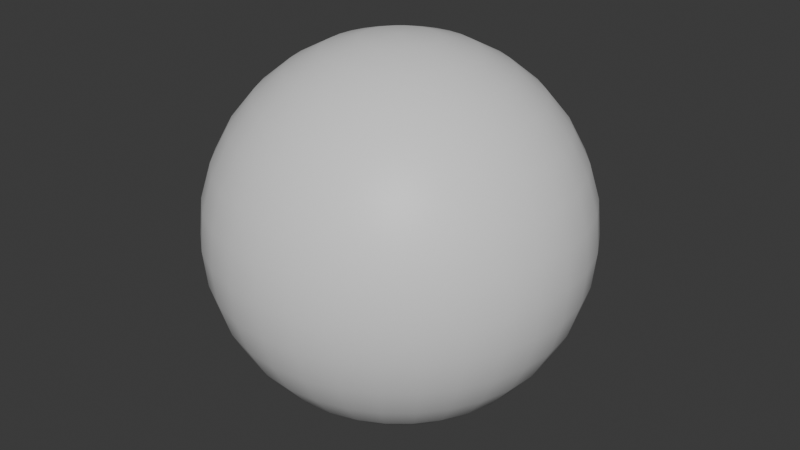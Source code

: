 # Source: Hat_Base.blend  (saved by Blender 4.0.36; exported with 4.5.12 LTS)
import bpy
from mathutils import Matrix  # noqa: F401  (used for matrix-valued properties, if any)

bpy.ops.wm.read_factory_settings(use_empty=True)
scene = bpy.context.scene
scene.name = 'Scene'

# ---- collections
col_collection = bpy.data.collections.new('Collection'); scene.collection.children.link(col_collection)

# ---- materials (node trees are filled in below, after node groups)
mat_material = bpy.data.materials.new('Material')
mat_material.alpha_threshold = 0.0
mat_material.use_transparent_shadow = False
mat_material.roughness = 0.5
mat_material.line_color = (0.0, 0.0, 0.0, 1.0)

# ---- material node trees
mat_material.use_nodes = True; mat_material.node_tree.nodes.clear()
_N = mat_material.node_tree.nodes; _L = mat_material.node_tree.links
n0 = _N.new('ShaderNodeOutputMaterial'); n0.name = 'Material Output'; n0.location = (300, 300)
n1 = _N.new('ShaderNodeBsdfPrincipled'); n1.name = 'Principled BSDF'; n1.location = (10, 300)
n1.inputs[3].default_value = 1.45
_L.new(n1.outputs[0], n0.inputs[0])
n0.is_active_output = True

# ---- world
world_world = bpy.data.worlds.new('World'); scene.world = world_world
world_world.use_nodes = True; world_world.node_tree.nodes.clear()
_N = world_world.node_tree.nodes; _L = world_world.node_tree.links
n0 = _N.new('ShaderNodeOutputWorld'); n0.name = 'World Output'; n0.location = (300, 300)
n1 = _N.new('ShaderNodeBackground'); n1.name = 'Background'; n1.location = (10, 300)
n1.inputs[0].default_value = (0.05088, 0.05088, 0.05088, 1.0)
_L.new(n1.outputs[0], n0.inputs[0])
n0.is_active_output = True
world_world.color = (0.05088, 0.05088, 0.05088)
world_world.use_sun_shadow = False
world_world.sun_shadow_jitter_overblur = 0.0

# ---- meshes
me_base_001 = bpy.data.meshes.new('Base.001')
me_base_001.from_pydata([(0.0, 0.1561, 5.285), (0.03045, 0.1531, 5.285), (0.0, 0.0, 5.3), (5.215e-08, 0.3061, 5.239), (-0.03045, 0.1531, 5.285), (-0.05973, 0.3003, 5.239), (-0.05973, 0.1442, 5.285), (-0.1172, 0.2828, 5.239), (-0.08671, 0.1298, 5.285), (-0.1701, 0.2546, 5.239), (-0.1104, 0.1104, 5.285), (-0.2165, 0.2165, 5.239), (-0.1298, 0.08671, 5.285), (-0.2546, 0.1701, 5.239), (-0.1442, 0.05973, 5.285), (-0.2828, 0.1172, 5.239), (-0.1531, 0.03045, 5.285), (-0.3003, 0.05973, 5.239), (-0.1561, 4.284e-08, 5.285), (-0.3061, 3.725e-08, 5.239), (-0.1531, -0.03045, 5.285), (-0.3003, -0.05973, 5.239), (-0.1442, -0.05973, 5.285), (-0.2828, -0.1172, 5.239), (-0.1298, -0.08671, 5.285), (-0.2546, -0.1701, 5.239), (-0.1104, -0.1104, 5.285), (-0.2165, -0.2165, 5.239), (-0.08671, -0.1298, 5.285), (-0.1701, -0.2546, 5.239), (-0.05973, -0.1442, 5.285), (-0.1172, -0.2828, 5.239), (-0.03045, -0.1531, 5.285), (-0.05973, -0.3003, 5.239), (-2.608e-08, -0.1561, 5.285), (-2.235e-08, -0.3061, 5.239), (0.03045, -0.1531, 5.285), (0.05973, -0.3003, 5.239), (0.05973, -0.1442, 5.285), (0.1172, -0.2828, 5.239), (0.08671, -0.1298, 5.285), (0.1701, -0.2546, 5.239), (0.1104, -0.1104, 5.285), (0.2165, -0.2165, 5.239), (0.1298, -0.08671, 5.285), (0.2546, -0.1701, 5.239), (0.1442, -0.05973, 5.285), (0.2828, -0.1172, 5.239), (0.1531, -0.03045, 5.285), (0.3003, -0.05973, 5.239), (0.1561, -1.49e-08, 5.285), (0.3061, -1.49e-08, 5.239), (0.1531, 0.03045, 5.285), (0.3003, 0.05973, 5.239), (0.1442, 0.05973, 5.285), (0.2828, 0.1172, 5.239), (0.1298, 0.08671, 5.285), (0.2546, 0.1701, 5.239), (0.1104, 0.1104, 5.285), (0.2165, 0.2165, 5.239), (0.08671, 0.1298, 5.285), (0.1701, 0.2546, 5.239), (0.05973, 0.1442, 5.285), (0.1172, 0.2828, 5.239), (0.1701, 0.4106, 5.165), (0.05973, 0.3003, 5.239), (0.08671, 0.4359, 5.165), (0.1104, 0.5548, 5.066), (0.0, 0.4445, 5.165), (0.0, 0.5657, 5.066), (-0.08671, 0.4359, 5.165), (-0.1104, 0.5548, 5.066), (-0.1701, 0.4106, 5.165), (-0.2165, 0.5226, 5.066), (-0.2469, 0.3696, 5.165), (-0.3143, 0.4703, 5.066), (-0.3143, 0.3143, 5.165), (-0.4, 0.4, 5.066), (-0.3696, 0.2469, 5.165), (-0.4703, 0.3143, 5.066), (-0.4106, 0.1701, 5.165), (-0.5226, 0.2165, 5.066), (-0.4359, 0.08671, 5.165), (-0.5548, 0.1104, 5.066), (-0.4445, 8.196e-08, 5.165), (-0.5657, 7.451e-08, 5.066), (-0.4359, -0.08671, 5.165), (-0.5548, -0.1104, 5.066), (-0.4106, -0.1701, 5.165), (-0.5226, -0.2165, 5.066), (-0.3696, -0.2469, 5.165), (-0.4703, -0.3143, 5.066), (-0.3143, -0.3143, 5.165), (-0.4, -0.4, 5.066), (-0.2469, -0.3696, 5.165), (-0.3143, -0.4703, 5.066), (-0.1701, -0.4106, 5.165), (-0.2165, -0.5226, 5.066), (-0.08671, -0.4359, 5.165), (-0.1104, -0.5548, 5.066), (-5.96e-08, -0.4445, 5.165), (-4.47e-08, -0.5657, 5.066), (0.08671, -0.4359, 5.165), (0.1104, -0.5548, 5.066), (0.1701, -0.4106, 5.165), (0.2165, -0.5226, 5.066), (0.2469, -0.3696, 5.165), (0.3143, -0.4704, 5.066), (0.3143, -0.3143, 5.165), (0.4, -0.4, 5.066), (0.3696, -0.2469, 5.165), (0.4703, -0.3143, 5.066), (0.4106, -0.1701, 5.165), (0.5226, -0.2165, 5.066), (0.4359, -0.08671, 5.165), (0.5548, -0.1104, 5.066), (0.4445, -3.725e-08, 5.165), (0.5657, -4.47e-08, 5.066), (0.4359, 0.08671, 5.165), (0.5548, 0.1104, 5.066), (0.4106, 0.1701, 5.165), (0.5226, 0.2165, 5.066), (0.3696, 0.2469, 5.165), (0.4704, 0.3143, 5.066), (0.3143, 0.3143, 5.165), (0.4, 0.4, 5.066), (0.2469, 0.3696, 5.165), (0.3143, 0.4704, 5.066), (0.3696, 0.5531, 4.944), (0.2165, 0.5226, 5.066), (0.2546, 0.6145, 4.944), (0.2828, 0.6828, 4.806), (0.1298, 0.6524, 4.944), (0.1442, 0.7249, 4.806), (1.788e-07, 0.6652, 4.944), (-0.1298, 0.6524, 4.944), (0.0, 0.7391, 4.806), (0.0, 0.7846, 4.656), (-0.1442, 0.7249, 4.806), (-0.1531, 0.7696, 4.656), (-0.2828, 0.6828, 4.806), (-0.2546, 0.6145, 4.944), (-0.3003, 0.7249, 4.656), (-0.4106, 0.6145, 4.806), (-0.3696, 0.5531, 4.944), (-0.4359, 0.6524, 4.656), (-0.5226, 0.5226, 4.806), (-0.4703, 0.4704, 4.944), (-0.5548, 0.5548, 4.656), (-0.6145, 0.4106, 4.806), (-0.5531, 0.3696, 4.944), (-0.6524, 0.4359, 4.656), (-0.6828, 0.2828, 4.806), (-0.6145, 0.2546, 4.944), (-0.7249, 0.3003, 4.656), (-0.7249, 0.1442, 4.806), (-0.6524, 0.1298, 4.944), (-0.7696, 0.1531, 4.656), (-0.7391, 1.043e-07, 4.806), (-0.6652, 8.941e-08, 4.944), (-0.7846, 1.639e-07, 4.656), (-0.7249, -0.1442, 4.806), (-0.6524, -0.1298, 4.944), (-0.7696, -0.1531, 4.656), (-0.6828, -0.2828, 4.806), (-0.6145, -0.2546, 4.944), (-0.7249, -0.3003, 4.656), (-0.6145, -0.4106, 4.806), (-0.5531, -0.3696, 4.944), (-0.6524, -0.4359, 4.656), (-0.5226, -0.5226, 4.806), (-0.4704, -0.4703, 4.944), (-0.5548, -0.5548, 4.656), (-0.4106, -0.6145, 4.806), (-0.3696, -0.5531, 4.944), (-0.4359, -0.6524, 4.656), (-0.2828, -0.6828, 4.806), (-0.2546, -0.6145, 4.944), (-0.3003, -0.7249, 4.656), (-0.1442, -0.7249, 4.806), (-0.1298, -0.6524, 4.944), (-0.1531, -0.7696, 4.656), (-1.043e-07, -0.7391, 4.806), (-4.47e-08, -0.6652, 4.944), (-1.043e-07, -0.7846, 4.656), (0.1442, -0.7249, 4.806), (0.1298, -0.6524, 4.944), (0.1531, -0.7696, 4.656), (0.2828, -0.6828, 4.806), (0.2546, -0.6145, 4.944), (0.3003, -0.7249, 4.656), (0.4106, -0.6145, 4.806), (0.3696, -0.5531, 4.944), (0.4359, -0.6524, 4.656), (0.5226, -0.5226, 4.806), (0.4704, -0.4704, 4.944), (0.5548, -0.5548, 4.656), (0.6145, -0.4106, 4.806), (0.5531, -0.3696, 4.944), (0.6524, -0.4359, 4.656), (0.6828, -0.2828, 4.806), (0.6145, -0.2546, 4.944), (0.7249, -0.3003, 4.656), (0.7249, -0.1442, 4.806), (0.6524, -0.1298, 4.944), (0.7696, -0.1531, 4.656), (0.7391, -1.043e-07, 4.806), (0.6652, -2.98e-08, 4.944), (0.7846, -4.47e-08, 4.656), (0.7249, 0.1442, 4.806), (0.6524, 0.1298, 4.944), (0.7696, 0.1531, 4.656), (0.6828, 0.2828, 4.806), (0.6145, 0.2546, 4.944), (0.7249, 0.3003, 4.656), (0.6145, 0.4106, 4.806), (0.5531, 0.3696, 4.944), (0.6524, 0.4359, 4.656), (0.5226, 0.5226, 4.806), (0.4704, 0.4704, 4.944), (0.5548, 0.5548, 4.656), (0.4106, 0.6145, 4.806), (0.4359, 0.6524, 4.656), (0.4445, 0.6652, 4.5), (0.3003, 0.7249, 4.656), (0.3061, 0.7391, 4.5), (0.1531, 0.7696, 4.656), (0.1561, 0.7846, 4.5), (0.1531, 0.7696, 4.344), (0.0, 0.8, 4.5), (0.0, 0.7846, 4.344), (-0.1561, 0.7846, 4.5), (-0.1531, 0.7696, 4.344), (-0.3061, 0.7391, 4.5), (-0.3003, 0.7249, 4.344), (-0.4445, 0.6652, 4.5), (-0.4359, 0.6524, 4.344), (-0.5657, 0.5657, 4.5), (-0.5548, 0.5548, 4.344), (-0.6652, 0.4445, 4.5), (-0.6524, 0.4359, 4.344), (-0.7391, 0.3061, 4.5), (-0.7249, 0.3003, 4.344), (-0.7846, 0.1561, 4.5), (-0.7696, 0.1531, 4.344), (-0.8, 1.192e-07, 4.5), (-0.7846, 1.639e-07, 4.344), (-0.7846, -0.1561, 4.5), (-0.7696, -0.1531, 4.344), (-0.7391, -0.3061, 4.5), (-0.7249, -0.3003, 4.344), (-0.6652, -0.4445, 4.5), (-0.6524, -0.4359, 4.344), (-0.5657, -0.5657, 4.5), (-0.5548, -0.5548, 4.344), (-0.4445, -0.6652, 4.5), (-0.4359, -0.6524, 4.344), (-0.3061, -0.7391, 4.5), (-0.3003, -0.7249, 4.344), (-0.1561, -0.7846, 4.5), (-0.1531, -0.7696, 4.344), (-8.941e-08, -0.8, 4.5), (-1.043e-07, -0.7846, 4.344), (0.1561, -0.7846, 4.5), (0.1531, -0.7696, 4.344), (0.3061, -0.7391, 4.5), (0.3003, -0.7249, 4.344), (0.4445, -0.6652, 4.5), (0.4359, -0.6524, 4.344), (0.5657, -0.5657, 4.5), (0.5548, -0.5548, 4.344), (0.6652, -0.4445, 4.5), (0.6524, -0.4359, 4.344), (0.7391, -0.3061, 4.5), (0.7249, -0.3003, 4.344), (0.7846, -0.1561, 4.5), (0.7696, -0.1531, 4.344), (0.8, -5.96e-08, 4.5), (0.7846, -4.47e-08, 4.344), (0.7846, 0.1561, 4.5), (0.7696, 0.1531, 4.344), (0.7391, 0.3061, 4.5), (0.7249, 0.3003, 4.344), (0.6652, 0.4445, 4.5), (0.6524, 0.4359, 4.344), (0.5657, 0.5657, 4.5), (0.5548, 0.5548, 4.344), (0.5226, 0.5226, 4.194), (0.4359, 0.6524, 4.344), (0.4106, 0.6145, 4.194), (0.3003, 0.7249, 4.344), (0.2828, 0.6828, 4.194), (0.2546, 0.6145, 4.056), (0.1442, 0.7249, 4.194), (0.1298, 0.6524, 4.056), (1.49e-07, 0.7391, 4.194), (-0.1442, 0.7249, 4.194), (0.0, 0.6652, 4.056), (1.192e-07, 0.5657, 3.934), (-0.1298, 0.6524, 4.056), (-0.1104, 0.5548, 3.934), (-0.2546, 0.6145, 4.056), (-0.2828, 0.6828, 4.194), (-0.2165, 0.5226, 3.934), (-0.3696, 0.5531, 4.056), (-0.4106, 0.6145, 4.194), (-0.3143, 0.4703, 3.934), (-0.4703, 0.4704, 4.056), (-0.5226, 0.5226, 4.194), (-0.4, 0.4, 3.934), (-0.5531, 0.3696, 4.056), (-0.6145, 0.4106, 4.194), (-0.4703, 0.3143, 3.934), (-0.6145, 0.2546, 4.056), (-0.6828, 0.2828, 4.194), (-0.5226, 0.2165, 3.934), (-0.6524, 0.1298, 4.056), (-0.7249, 0.1442, 4.194), (-0.5548, 0.1104, 3.934), (-0.6652, 8.941e-08, 4.056), (-0.7391, 1.043e-07, 4.194), (-0.5657, 7.451e-08, 3.934), (-0.6524, -0.1298, 4.056), (-0.7249, -0.1442, 4.194), (-0.5548, -0.1104, 3.934), (-0.6145, -0.2546, 4.056), (-0.6828, -0.2828, 4.194), (-0.5226, -0.2165, 3.934), (-0.5531, -0.3696, 4.056), (-0.6145, -0.4106, 4.194), (-0.4703, -0.3143, 3.934), (-0.4704, -0.4703, 4.056), (-0.5226, -0.5226, 4.194), (-0.4, -0.4, 3.934), (-0.3696, -0.5531, 4.056), (-0.4106, -0.6145, 4.194), (-0.3143, -0.4703, 3.934), (-0.2546, -0.6145, 4.056), (-0.2828, -0.6828, 4.194), (-0.2165, -0.5226, 3.934), (-0.1298, -0.6524, 4.056), (-0.1442, -0.7249, 4.194), (-0.1104, -0.5548, 3.934), (-4.47e-08, -0.6652, 4.056), (-1.043e-07, -0.7391, 4.194), (-4.47e-08, -0.5657, 3.934), (0.1298, -0.6524, 4.056), (0.1442, -0.7249, 4.194), (0.1104, -0.5548, 3.934), (0.2546, -0.6145, 4.056), (0.2828, -0.6828, 4.194), (0.2165, -0.5226, 3.934), (0.3696, -0.5531, 4.056), (0.4106, -0.6145, 4.194), (0.3143, -0.4704, 3.934), (0.4704, -0.4704, 4.056), (0.5226, -0.5226, 4.194), (0.4, -0.4, 3.934), (0.5531, -0.3696, 4.056), (0.6145, -0.4106, 4.194), (0.4703, -0.3143, 3.934), (0.6145, -0.2546, 4.056), (0.6828, -0.2828, 4.194), (0.5226, -0.2165, 3.934), (0.6524, -0.1298, 4.056), (0.7249, -0.1442, 4.194), (0.5548, -0.1104, 3.934), (0.6652, -2.98e-08, 4.056), (0.7391, -1.043e-07, 4.194), (0.5657, -4.47e-08, 3.934), (0.6524, 0.1298, 4.056), (0.7249, 0.1442, 4.194), (0.5548, 0.1104, 3.934), (0.6145, 0.2546, 4.056), (0.6828, 0.2828, 4.194), (0.5226, 0.2165, 3.934), (0.5531, 0.3696, 4.056), (0.6145, 0.4106, 4.194), (0.4704, 0.3143, 3.934), (0.4704, 0.4704, 4.056), (0.4, 0.4, 3.934), (0.3696, 0.5531, 4.056), (0.3143, 0.4704, 3.934), (0.2469, 0.3696, 3.835), (0.2165, 0.5226, 3.934), (0.1701, 0.4106, 3.835), (0.1104, 0.5548, 3.934), (0.08671, 0.4359, 3.835), (0.05973, 0.3003, 3.761), (0.0, 0.4445, 3.835), (5.215e-08, 0.3061, 3.761), (-0.08671, 0.4359, 3.835), (-0.05973, 0.3003, 3.761), (-0.1701, 0.4106, 3.835), (-0.1172, 0.2828, 3.761), (-0.2469, 0.3696, 3.835), (-0.1701, 0.2546, 3.761), (-0.3143, 0.3143, 3.835), (-0.2165, 0.2165, 3.761), (-0.3696, 0.2469, 3.835), (-0.2546, 0.1701, 3.761), (-0.4106, 0.1701, 3.835), (-0.2828, 0.1172, 3.761), (-0.4359, 0.08671, 3.835), (-0.3003, 0.05973, 3.761), (-0.4445, 8.196e-08, 3.835), (-0.3061, 3.725e-08, 3.761), (-0.4359, -0.08671, 3.835), (-0.3003, -0.05973, 3.761), (-0.4106, -0.1701, 3.835), (-0.2828, -0.1172, 3.761), (-0.3696, -0.2469, 3.835), (-0.2546, -0.1701, 3.761), (-0.3143, -0.3143, 3.835), (-0.2165, -0.2165, 3.761), (-0.2469, -0.3696, 3.835), (-0.1701, -0.2546, 3.761), (-0.1701, -0.4106, 3.835), (-0.1172, -0.2828, 3.761), (-0.08671, -0.4359, 3.835), (-0.05973, -0.3003, 3.761), (-5.96e-08, -0.4445, 3.835), (-2.235e-08, -0.3061, 3.761), (0.08671, -0.4359, 3.835), (0.05973, -0.3003, 3.761), (0.1701, -0.4106, 3.835), (0.1172, -0.2828, 3.761), (0.2469, -0.3696, 3.835), (0.1701, -0.2546, 3.761), (0.3143, -0.3143, 3.835), (0.2165, -0.2165, 3.761), (0.3696, -0.2469, 3.835), (0.2546, -0.1701, 3.761), (0.4106, -0.1701, 3.835), (0.2828, -0.1172, 3.761), (0.4359, -0.08671, 3.835), (0.3003, -0.05973, 3.761), (0.4445, -3.725e-08, 3.835), (0.3061, -1.49e-08, 3.761), (0.4359, 0.08671, 3.835), (0.3003, 0.05973, 3.761), (0.4106, 0.1701, 3.835), (0.2828, 0.1172, 3.761), (0.3696, 0.2469, 3.835), (0.2546, 0.1701, 3.761), (0.3143, 0.3143, 3.835), (0.2165, 0.2165, 3.761), (0.1104, 0.1104, 3.715), (0.1701, 0.2546, 3.761), (0.08671, 0.1298, 3.715), (0.1172, 0.2828, 3.761), (0.05973, 0.1442, 3.715), (0.03045, 0.1531, 3.715), (0.0, 0.0, 3.7), (-0.03045, -0.1531, 3.715), (0.0, 0.1561, 3.715), (0.1298, 0.08671, 3.715), (0.1442, 0.05973, 3.715), (0.1531, 0.03045, 3.715), (0.1561, -1.49e-08, 3.715), (0.1531, -0.03045, 3.715), (0.1442, -0.05973, 3.715), (0.1298, -0.08671, 3.715), (0.1104, -0.1104, 3.715), (0.08671, -0.1298, 3.715), (0.05973, -0.1442, 3.715), (0.03045, -0.1531, 3.715), (-2.608e-08, -0.1561, 3.715), (-0.05973, -0.1442, 3.715), (-0.08671, -0.1298, 3.715), (-0.1104, -0.1104, 3.715), (-0.1298, -0.08671, 3.715), (-0.1442, -0.05973, 3.715), (-0.1531, -0.03045, 3.715), (-0.1561, 4.284e-08, 3.715), (-0.1531, 0.03045, 3.715), (-0.1442, 0.05973, 3.715), (-0.1298, 0.08671, 3.715), (-0.1104, 0.1104, 3.715), (-0.08671, 0.1298, 3.715), (-0.05973, 0.1442, 3.715), (-0.03045, 0.1531, 3.715)], [], [(3, 0, 1, 65), (0, 2, 1), (4, 2, 0), (5, 4, 0, 3), (7, 6, 4, 5), (6, 2, 4), (9, 8, 6, 7), (8, 2, 6), (11, 10, 8, 9), (10, 2, 8), (13, 12, 10, 11), (12, 2, 10), (15, 14, 12, 13), (14, 2, 12), (17, 16, 14, 15), (16, 2, 14), (19, 18, 16, 17), (18, 2, 16), (21, 20, 18, 19), (20, 2, 18), (23, 22, 20, 21), (22, 2, 20), (24, 2, 22), (25, 24, 22, 23), (27, 26, 24, 25), (26, 2, 24), (29, 28, 26, 27), (28, 2, 26), (31, 30, 28, 29), (30, 2, 28), (33, 32, 30, 31), (32, 2, 30), (35, 34, 32, 33), (34, 2, 32), (37, 36, 34, 35), (36, 2, 34), (39, 38, 36, 37), (38, 2, 36), (41, 40, 38, 39), (40, 2, 38), (43, 42, 40, 41), (42, 2, 40), (45, 44, 42, 43), (44, 2, 42), (47, 46, 44, 45), (46, 2, 44), (49, 48, 46, 47), (48, 2, 46), (51, 50, 48, 49), (50, 2, 48), (53, 52, 50, 51), (52, 2, 50), (55, 54, 52, 53), (54, 2, 52), (57, 56, 54, 55), (56, 2, 54), (59, 58, 56, 57), (58, 2, 56), (61, 60, 58, 59), (60, 2, 58), (63, 62, 60, 61), (62, 2, 60), (65, 1, 62, 63), (1, 2, 62), (64, 63, 61, 126), (66, 65, 63, 64), (68, 3, 65, 66), (67, 66, 64, 129), (69, 68, 66, 67), (71, 70, 68, 69), (70, 5, 3, 68), (72, 7, 5, 70), (73, 72, 70, 71), (74, 9, 7, 72), (75, 74, 72, 73), (76, 11, 9, 74), (77, 76, 74, 75), (78, 13, 11, 76), (79, 78, 76, 77), (80, 15, 13, 78), (81, 80, 78, 79), (82, 17, 15, 80), (83, 82, 80, 81), (84, 19, 17, 82), (85, 84, 82, 83), (86, 21, 19, 84), (87, 86, 84, 85), (88, 23, 21, 86), (89, 88, 86, 87), (90, 25, 23, 88), (91, 90, 88, 89), (92, 27, 25, 90), (93, 92, 90, 91), (94, 29, 27, 92), (95, 94, 92, 93), (96, 31, 29, 94), (97, 96, 94, 95), (98, 33, 31, 96), (99, 98, 96, 97), (100, 35, 33, 98), (101, 100, 98, 99), (102, 37, 35, 100), (103, 102, 100, 101), (104, 39, 37, 102), (105, 104, 102, 103), (106, 41, 39, 104), (107, 106, 104, 105), (108, 43, 41, 106), (109, 108, 106, 107), (110, 45, 43, 108), (111, 110, 108, 109), (112, 47, 45, 110), (113, 112, 110, 111), (114, 49, 47, 112), (115, 114, 112, 113), (116, 51, 49, 114), (117, 116, 114, 115), (118, 53, 51, 116), (119, 118, 116, 117), (120, 55, 53, 118), (121, 120, 118, 119), (122, 57, 55, 120), (123, 122, 120, 121), (124, 59, 57, 122), (125, 124, 122, 123), (126, 61, 59, 124), (127, 126, 124, 125), (129, 64, 126, 127), (128, 127, 125, 219), (130, 129, 127, 128), (132, 67, 129, 130), (131, 130, 128, 221), (133, 132, 130, 131), (134, 69, 67, 132), (136, 134, 132, 133), (138, 135, 134, 136), (135, 71, 69, 134), (139, 138, 136, 137), (137, 136, 133, 226), (140, 141, 135, 138), (142, 140, 138, 139), (143, 144, 141, 140), (145, 143, 140, 142), (146, 147, 144, 143), (148, 146, 143, 145), (149, 150, 147, 146), (151, 149, 146, 148), (152, 153, 150, 149), (154, 152, 149, 151), (155, 156, 153, 152), (157, 155, 152, 154), (158, 159, 156, 155), (160, 158, 155, 157), (161, 162, 159, 158), (163, 161, 158, 160), (164, 165, 162, 161), (166, 164, 161, 163), (167, 168, 165, 164), (169, 167, 164, 166), (170, 171, 168, 167), (172, 170, 167, 169), (173, 174, 171, 170), (175, 173, 170, 172), (176, 177, 174, 173), (178, 176, 173, 175), (179, 180, 177, 176), (181, 179, 176, 178), (182, 183, 180, 179), (184, 182, 179, 181), (185, 186, 183, 182), (187, 185, 182, 184), (188, 189, 186, 185), (190, 188, 185, 187), (191, 192, 189, 188), (193, 191, 188, 190), (194, 195, 192, 191), (196, 194, 191, 193), (197, 198, 195, 194), (199, 197, 194, 196), (200, 201, 198, 197), (202, 200, 197, 199), (203, 204, 201, 200), (205, 203, 200, 202), (206, 207, 204, 203), (208, 206, 203, 205), (209, 210, 207, 206), (211, 209, 206, 208), (212, 213, 210, 209), (214, 212, 209, 211), (215, 216, 213, 212), (217, 215, 212, 214), (218, 219, 216, 215), (220, 218, 215, 217), (221, 128, 219, 218), (222, 221, 218, 220), (224, 131, 221, 222), (223, 222, 220, 285), (225, 224, 222, 223), (226, 133, 131, 224), (227, 226, 224, 225), (229, 137, 226, 227), (228, 227, 225, 290), (230, 229, 227, 228), (231, 139, 137, 229), (232, 231, 229, 230), (233, 142, 139, 231), (234, 233, 231, 232), (235, 145, 142, 233), (236, 235, 233, 234), (237, 148, 145, 235), (238, 237, 235, 236), (239, 151, 148, 237), (240, 239, 237, 238), (241, 154, 151, 239), (242, 241, 239, 240), (243, 157, 154, 241), (244, 243, 241, 242), (245, 160, 157, 243), (246, 245, 243, 244), (247, 163, 160, 245), (248, 247, 245, 246), (249, 166, 163, 247), (250, 249, 247, 248), (251, 169, 166, 249), (252, 251, 249, 250), (253, 172, 169, 251), (254, 253, 251, 252), (255, 175, 172, 253), (256, 255, 253, 254), (257, 178, 175, 255), (258, 257, 255, 256), (259, 181, 178, 257), (260, 259, 257, 258), (261, 184, 181, 259), (262, 261, 259, 260), (263, 187, 184, 261), (264, 263, 261, 262), (265, 190, 187, 263), (266, 265, 263, 264), (267, 193, 190, 265), (268, 267, 265, 266), (269, 196, 193, 267), (270, 269, 267, 268), (271, 199, 196, 269), (272, 271, 269, 270), (273, 202, 199, 271), (274, 273, 271, 272), (275, 205, 202, 273), (276, 275, 273, 274), (277, 208, 205, 275), (278, 277, 275, 276), (279, 211, 208, 277), (280, 279, 277, 278), (281, 214, 211, 279), (282, 281, 279, 280), (283, 217, 214, 281), (284, 283, 281, 282), (285, 220, 217, 283), (286, 285, 283, 284), (288, 223, 285, 286), (287, 286, 284, 377), (289, 288, 286, 287), (290, 225, 223, 288), (291, 290, 288, 289), (293, 228, 290, 291), (292, 291, 289, 381), (294, 293, 291, 292), (295, 230, 228, 293), (297, 295, 293, 294), (299, 296, 295, 297), (296, 232, 230, 295), (298, 297, 294, 386), (300, 299, 297, 298), (301, 302, 296, 299), (303, 301, 299, 300), (304, 305, 302, 301), (306, 304, 301, 303), (307, 308, 305, 304), (309, 307, 304, 306), (310, 311, 308, 307), (312, 310, 307, 309), (313, 314, 311, 310), (315, 313, 310, 312), (316, 317, 314, 313), (318, 316, 313, 315), (319, 320, 317, 316), (321, 319, 316, 318), (322, 323, 320, 319), (324, 322, 319, 321), (325, 326, 323, 322), (327, 325, 322, 324), (328, 329, 326, 325), (330, 328, 325, 327), (331, 332, 329, 328), (333, 331, 328, 330), (334, 335, 332, 331), (336, 334, 331, 333), (337, 338, 335, 334), (339, 337, 334, 336), (340, 341, 338, 337), (342, 340, 337, 339), (343, 344, 341, 340), (345, 343, 340, 342), (346, 347, 344, 343), (348, 346, 343, 345), (349, 350, 347, 346), (351, 349, 346, 348), (352, 353, 350, 349), (354, 352, 349, 351), (355, 356, 353, 352), (357, 355, 352, 354), (358, 359, 356, 355), (360, 358, 355, 357), (361, 362, 359, 358), (363, 361, 358, 360), (364, 365, 362, 361), (366, 364, 361, 363), (367, 368, 365, 364), (369, 367, 364, 366), (370, 371, 368, 367), (372, 370, 367, 369), (373, 374, 371, 370), (375, 373, 370, 372), (376, 377, 374, 373), (378, 376, 373, 375), (379, 287, 377, 376), (380, 379, 376, 378), (381, 289, 287, 379), (382, 381, 379, 380), (384, 292, 381, 382), (383, 382, 380, 445), (385, 384, 382, 383), (386, 294, 292, 384), (387, 386, 384, 385), (389, 298, 386, 387), (388, 387, 385, 450), (390, 389, 387, 388), (391, 300, 298, 389), (392, 391, 389, 390), (393, 303, 300, 391), (394, 393, 391, 392), (395, 306, 303, 393), (396, 395, 393, 394), (397, 309, 306, 395), (398, 397, 395, 396), (399, 312, 309, 397), (400, 399, 397, 398), (401, 315, 312, 399), (402, 401, 399, 400), (403, 318, 315, 401), (404, 403, 401, 402), (405, 321, 318, 403), (406, 405, 403, 404), (407, 324, 321, 405), (408, 407, 405, 406), (409, 327, 324, 407), (410, 409, 407, 408), (411, 330, 327, 409), (412, 411, 409, 410), (413, 333, 330, 411), (414, 413, 411, 412), (415, 336, 333, 413), (416, 415, 413, 414), (417, 339, 336, 415), (418, 417, 415, 416), (419, 342, 339, 417), (420, 419, 417, 418), (421, 345, 342, 419), (422, 421, 419, 420), (423, 348, 345, 421), (424, 423, 421, 422), (425, 351, 348, 423), (426, 425, 423, 424), (427, 354, 351, 425), (428, 427, 425, 426), (429, 357, 354, 427), (430, 429, 427, 428), (431, 360, 357, 429), (432, 431, 429, 430), (433, 363, 360, 431), (434, 433, 431, 432), (435, 366, 363, 433), (436, 435, 433, 434), (437, 369, 366, 435), (438, 437, 435, 436), (439, 372, 369, 437), (440, 439, 437, 438), (441, 375, 372, 439), (442, 441, 439, 440), (443, 378, 375, 441), (444, 443, 441, 442), (445, 380, 378, 443), (446, 445, 443, 444), (448, 383, 445, 446), (447, 446, 444, 456), (449, 448, 446, 447), (450, 385, 383, 448), (451, 450, 448, 449), (452, 388, 450, 451), (453, 452, 451), (453, 451, 449), (453, 454, 468), (453, 467, 454), (453, 481, 455), (453, 455, 452), (453, 449, 447), (453, 447, 456), (453, 456, 457), (453, 457, 458), (453, 458, 459), (453, 459, 460), (453, 460, 461), (453, 461, 462), (453, 462, 463), (453, 463, 464), (453, 464, 465), (453, 465, 466), (453, 466, 467), (453, 468, 469), (453, 469, 470), (453, 470, 471), (453, 471, 472), (453, 472, 473), (453, 473, 474), (453, 474, 475), (453, 475, 476), (453, 476, 477), (453, 477, 478), (453, 478, 479), (453, 479, 480), (453, 480, 481), (481, 392, 390, 455), (480, 394, 392, 481), (479, 396, 394, 480), (478, 398, 396, 479), (477, 400, 398, 478), (476, 402, 400, 477), (475, 404, 402, 476), (474, 406, 404, 475), (473, 408, 406, 474), (472, 410, 408, 473), (471, 412, 410, 472), (470, 414, 412, 471), (469, 416, 414, 470), (468, 418, 416, 469), (454, 420, 418, 468), (467, 422, 420, 454), (466, 424, 422, 467), (465, 426, 424, 466), (464, 428, 426, 465), (463, 430, 428, 464), (462, 432, 430, 463), (461, 434, 432, 462), (460, 436, 434, 461), (459, 438, 436, 460), (458, 440, 438, 459), (457, 442, 440, 458), (456, 444, 442, 457), (455, 390, 388, 452), (377, 284, 282, 374), (374, 282, 280, 371), (371, 280, 278, 368), (368, 278, 276, 365), (365, 276, 274, 362), (362, 274, 272, 359), (359, 272, 270, 356), (356, 270, 268, 353), (353, 268, 266, 350), (350, 266, 264, 347), (347, 264, 262, 344), (344, 262, 260, 341), (341, 260, 258, 338), (338, 258, 256, 335), (335, 256, 254, 332), (332, 254, 252, 329), (329, 252, 250, 326), (326, 250, 248, 323), (323, 248, 246, 320), (320, 246, 244, 317), (317, 244, 242, 314), (314, 242, 240, 311), (311, 240, 238, 308), (308, 238, 236, 305), (305, 236, 234, 302), (302, 234, 232, 296), (219, 125, 123, 216), (216, 123, 121, 213), (213, 121, 119, 210), (210, 119, 117, 207), (207, 117, 115, 204), (204, 115, 113, 201), (201, 113, 111, 198), (198, 111, 109, 195), (195, 109, 107, 192), (192, 107, 105, 189), (189, 105, 103, 186), (186, 103, 101, 183), (183, 101, 99, 180), (180, 99, 97, 177), (177, 97, 95, 174), (174, 95, 93, 171), (171, 93, 91, 168), (168, 91, 89, 165), (165, 89, 87, 162), (162, 87, 85, 159), (159, 85, 83, 156), (156, 83, 81, 153), (153, 81, 79, 150), (150, 79, 77, 147), (147, 77, 75, 144), (144, 75, 73, 141), (141, 73, 71, 135)])
me_base_001.polygons.foreach_set('use_smooth', [True] * 512)
_uv = me_base_001.uv_layers.new(name='UVMap')
_uv.uv.foreach_set('vector', [0.75, 0.875, 0.75, 0.9375, 0.7188, 0.9375, 0.7188, 0.875, 0.75, 0.9375, 0.7344, 1.0, 0.7188, 0.9375, 0.7812, 0.9375, 0.7656, 1.0, 0.75, 0.9375, 0.7812, 0.875, 0.7812, 0.9375, 0.75, 0.9375, 0.75, 0.875, 0.8125, 0.875, 0.8125, 0.9375, 0.7812, 0.9375, 0.7812, 0.875, 0.8125, 0.9375, 0.7969, 1.0, 0.7812, 0.9375, 0.8438, 0.875, 0.8437, 0.9375, 0.8125, 0.9375, 0.8125, 0.875, 0.8437, 0.9375, 0.8281, 1.0, 0.8125, 0.9375, 0.875, 0.875, 0.875, 0.9375, 0.8437, 0.9375, 0.8438, 0.875, 0.875, 0.9375, 0.8594, 1.0, 0.8437, 0.9375, 0.9062, 0.875, 0.9062, 0.9375, 0.875, 0.9375, 0.875, 0.875, 0.9062, 0.9375, 0.8906, 1.0, 0.875, 0.9375, 0.9375, 0.875, 0.9375, 0.9375, 0.9062, 0.9375, 0.9062, 0.875, 0.9375, 0.9375, 0.9219, 1.0, 0.9062, 0.9375, 0.9687, 0.875, 0.9687, 0.9375, 0.9375, 0.9375, 0.9375, 0.875, 0.9687, 0.9375, 0.9531, 1.0, 0.9375, 0.9375, 1.0, 0.875, 1.0, 0.9375, 0.9687, 0.9375, 0.9687, 0.875, 1.0, 0.9375, 0.9844, 1.0, 0.9687, 0.9375, 0.03125, 0.875, 0.03125, 0.9375, 0.0, 0.9375, 0.0, 0.875, 0.03125, 0.9375, 0.01562, 1.0, 0.0, 0.9375, 0.0625, 0.875, 0.0625, 0.9375, 0.03125, 0.9375, 0.03125, 0.875, 0.0625, 0.9375, 0.04687, 1.0, 0.03125, 0.9375, 0.09375, 0.9375, 0.07812, 1.0, 0.0625, 0.9375, 0.09375, 0.875, 0.09375, 0.9375, 0.0625, 0.9375, 0.0625, 0.875, 0.125, 0.875, 0.125, 0.9375, 0.09375, 0.9375, 0.09375, 0.875, 0.125, 0.9375, 0.1094, 1.0, 0.09375, 0.9375, 0.1562, 0.875, 0.1562, 0.9375, 0.125, 0.9375, 0.125, 0.875, 0.1562, 0.9375, 0.1406, 1.0, 0.125, 0.9375, 0.1875, 0.875, 0.1875, 0.9375, 0.1562, 0.9375, 0.1562, 0.875, 0.1875, 0.9375, 0.1719, 1.0, 0.1562, 0.9375, 0.2188, 0.875, 0.2188, 0.9375, 0.1875, 0.9375, 0.1875, 0.875, 0.2188, 0.9375, 0.2031, 1.0, 0.1875, 0.9375, 0.25, 0.875, 0.25, 0.9375, 0.2188, 0.9375, 0.2188, 0.875, 0.25, 0.9375, 0.2344, 1.0, 0.2188, 0.9375, 0.2812, 0.875, 0.2812, 0.9375, 0.25, 0.9375, 0.25, 0.875, 0.2812, 0.9375, 0.2656, 1.0, 0.25, 0.9375, 0.3125, 0.875, 0.3125, 0.9375, 0.2812, 0.9375, 0.2812, 0.875, 0.3125, 0.9375, 0.2969, 1.0, 0.2812, 0.9375, 0.3438, 0.875, 0.3438, 0.9375, 0.3125, 0.9375, 0.3125, 0.875, 0.3438, 0.9375, 0.3281, 1.0, 0.3125, 0.9375, 0.375, 0.875, 0.375, 0.9375, 0.3438, 0.9375, 0.3438, 0.875, 0.375, 0.9375, 0.3594, 1.0, 0.3438, 0.9375, 0.4062, 0.875, 0.4062, 0.9375, 0.375, 0.9375, 0.375, 0.875, 0.4062, 0.9375, 0.3906, 1.0, 0.375, 0.9375, 0.4375, 0.875, 0.4375, 0.9375, 0.4062, 0.9375, 0.4062, 0.875, 0.4375, 0.9375, 0.4219, 1.0, 0.4062, 0.9375, 0.4688, 0.875, 0.4688, 0.9375, 0.4375, 0.9375, 0.4375, 0.875, 0.4688, 0.9375, 0.4531, 1.0, 0.4375, 0.9375, 0.5, 0.875, 0.5, 0.9375, 0.4688, 0.9375, 0.4688, 0.875, 0.5, 0.9375, 0.4844, 1.0, 0.4688, 0.9375, 0.5312, 0.875, 0.5312, 0.9375, 0.5, 0.9375, 0.5, 0.875, 0.5312, 0.9375, 0.5156, 1.0, 0.5, 0.9375, 0.5625, 0.875, 0.5625, 0.9375, 0.5312, 0.9375, 0.5312, 0.875, 0.5625, 0.9375, 0.5469, 1.0, 0.5312, 0.9375, 0.5938, 0.875, 0.5938, 0.9375, 0.5625, 0.9375, 0.5625, 0.875, 0.5938, 0.9375, 0.5781, 1.0, 0.5625, 0.9375, 0.625, 0.875, 0.625, 0.9375, 0.5938, 0.9375, 0.5938, 0.875, 0.625, 0.9375, 0.6094, 1.0, 0.5938, 0.9375, 0.6562, 0.875, 0.6562, 0.9375, 0.625, 0.9375, 0.625, 0.875, 0.6562, 0.9375, 0.6406, 1.0, 0.625, 0.9375, 0.6875, 0.875, 0.6875, 0.9375, 0.6562, 0.9375, 0.6562, 0.875, 0.6875, 0.9375, 0.6719, 1.0, 0.6562, 0.9375, 0.7188, 0.875, 0.7188, 0.9375, 0.6875, 0.9375, 0.6875, 0.875, 0.7188, 0.9375, 0.7031, 1.0, 0.6875, 0.9375, 0.6875, 0.8125, 0.6875, 0.875, 0.6562, 0.875, 0.6562, 0.8125, 0.7188, 0.8125, 0.7188, 0.875, 0.6875, 0.875, 0.6875, 0.8125, 0.75, 0.8125, 0.75, 0.875, 0.7188, 0.875, 0.7188, 0.8125, 0.7188, 0.75, 0.7188, 0.8125, 0.6875, 0.8125, 0.6875, 0.75, 0.75, 0.75, 0.75, 0.8125, 0.7188, 0.8125, 0.7188, 0.75, 0.7812, 0.75, 0.7812, 0.8125, 0.75, 0.8125, 0.75, 0.75, 0.7812, 0.8125, 0.7812, 0.875, 0.75, 0.875, 0.75, 0.8125, 0.8125, 0.8125, 0.8125, 0.875, 0.7812, 0.875, 0.7812, 0.8125, 0.8125, 0.75, 0.8125, 0.8125, 0.7812, 0.8125, 0.7812, 0.75, 0.8437, 0.8125, 0.8438, 0.875, 0.8125, 0.875, 0.8125, 0.8125, 0.8437, 0.75, 0.8437, 0.8125, 0.8125, 0.8125, 0.8125, 0.75, 0.875, 0.8125, 0.875, 0.875, 0.8438, 0.875, 0.8437, 0.8125, 0.875, 0.75, 0.875, 0.8125, 0.8437, 0.8125, 0.8437, 0.75, 0.9062, 0.8125, 0.9062, 0.875, 0.875, 0.875, 0.875, 0.8125, 0.9062, 0.75, 0.9062, 0.8125, 0.875, 0.8125, 0.875, 0.75, 0.9375, 0.8125, 0.9375, 0.875, 0.9062, 0.875, 0.9062, 0.8125, 0.9375, 0.75, 0.9375, 0.8125, 0.9062, 0.8125, 0.9062, 0.75, 0.9687, 0.8125, 0.9687, 0.875, 0.9375, 0.875, 0.9375, 0.8125, 0.9687, 0.75, 0.9687, 0.8125, 0.9375, 0.8125, 0.9375, 0.75, 1.0, 0.8125, 1.0, 0.875, 0.9687, 0.875, 0.9687, 0.8125, 1.0, 0.75, 1.0, 0.8125, 0.9687, 0.8125, 0.9687, 0.75, 0.03125, 0.8125, 0.03125, 0.875, 0.0, 0.875, 0.0, 0.8125, 0.03125, 0.75, 0.03125, 0.8125, 0.0, 0.8125, 0.0, 0.75, 0.0625, 0.8125, 0.0625, 0.875, 0.03125, 0.875, 0.03125, 0.8125, 0.0625, 0.75, 0.0625, 0.8125, 0.03125, 0.8125, 0.03125, 0.75, 0.09375, 0.8125, 0.09375, 0.875, 0.0625, 0.875, 0.0625, 0.8125, 0.09375, 0.75, 0.09375, 0.8125, 0.0625, 0.8125, 0.0625, 0.75, 0.125, 0.8125, 0.125, 0.875, 0.09375, 0.875, 0.09375, 0.8125, 0.125, 0.75, 0.125, 0.8125, 0.09375, 0.8125, 0.09375, 0.75, 0.1562, 0.8125, 0.1562, 0.875, 0.125, 0.875, 0.125, 0.8125, 0.1562, 0.75, 0.1562, 0.8125, 0.125, 0.8125, 0.125, 0.75, 0.1875, 0.8125, 0.1875, 0.875, 0.1562, 0.875, 0.1562, 0.8125, 0.1875, 0.75, 0.1875, 0.8125, 0.1562, 0.8125, 0.1562, 0.75, 0.2188, 0.8125, 0.2188, 0.875, 0.1875, 0.875, 0.1875, 0.8125, 0.2188, 0.75, 0.2188, 0.8125, 0.1875, 0.8125, 0.1875, 0.75, 0.25, 0.8125, 0.25, 0.875, 0.2188, 0.875, 0.2188, 0.8125, 0.25, 0.75, 0.25, 0.8125, 0.2188, 0.8125, 0.2188, 0.75, 0.2812, 0.8125, 0.2812, 0.875, 0.25, 0.875, 0.25, 0.8125, 0.2812, 0.75, 0.2812, 0.8125, 0.25, 0.8125, 0.25, 0.75, 0.3125, 0.8125, 0.3125, 0.875, 0.2812, 0.875, 0.2812, 0.8125, 0.3125, 0.75, 0.3125, 0.8125, 0.2812, 0.8125, 0.2812, 0.75, 0.3438, 0.8125, 0.3438, 0.875, 0.3125, 0.875, 0.3125, 0.8125, 0.3438, 0.75, 0.3438, 0.8125, 0.3125, 0.8125, 0.3125, 0.75, 0.375, 0.8125, 0.375, 0.875, 0.3438, 0.875, 0.3438, 0.8125, 0.375, 0.75, 0.375, 0.8125, 0.3438, 0.8125, 0.3438, 0.75, 0.4062, 0.8125, 0.4062, 0.875, 0.375, 0.875, 0.375, 0.8125, 0.4062, 0.75, 0.4062, 0.8125, 0.375, 0.8125, 0.375, 0.75, 0.4375, 0.8125, 0.4375, 0.875, 0.4062, 0.875, 0.4062, 0.8125, 0.4375, 0.75, 0.4375, 0.8125, 0.4062, 0.8125, 0.4062, 0.75, 0.4688, 0.8125, 0.4688, 0.875, 0.4375, 0.875, 0.4375, 0.8125, 0.4688, 0.75, 0.4688, 0.8125, 0.4375, 0.8125, 0.4375, 0.75, 0.5, 0.8125, 0.5, 0.875, 0.4688, 0.875, 0.4688, 0.8125, 0.5, 0.75, 0.5, 0.8125, 0.4688, 0.8125, 0.4688, 0.75, 0.5312, 0.8125, 0.5312, 0.875, 0.5, 0.875, 0.5, 0.8125, 0.5312, 0.75, 0.5312, 0.8125, 0.5, 0.8125, 0.5, 0.75, 0.5625, 0.8125, 0.5625, 0.875, 0.5312, 0.875, 0.5312, 0.8125, 0.5625, 0.75, 0.5625, 0.8125, 0.5312, 0.8125, 0.5312, 0.75, 0.5938, 0.8125, 0.5938, 0.875, 0.5625, 0.875, 0.5625, 0.8125, 0.5938, 0.75, 0.5938, 0.8125, 0.5625, 0.8125, 0.5625, 0.75, 0.625, 0.8125, 0.625, 0.875, 0.5938, 0.875, 0.5938, 0.8125, 0.625, 0.75, 0.625, 0.8125, 0.5938, 0.8125, 0.5938, 0.75, 0.6562, 0.8125, 0.6562, 0.875, 0.625, 0.875, 0.625, 0.8125, 0.6562, 0.75, 0.6562, 0.8125, 0.625, 0.8125, 0.625, 0.75, 0.6875, 0.75, 0.6875, 0.8125, 0.6562, 0.8125, 0.6562, 0.75, 0.6562, 0.6875, 0.6562, 0.75, 0.625, 0.75, 0.625, 0.6875, 0.6875, 0.6875, 0.6875, 0.75, 0.6562, 0.75, 0.6562, 0.6875, 0.7188, 0.6875, 0.7188, 0.75, 0.6875, 0.75, 0.6875, 0.6875, 0.6875, 0.625, 0.6875, 0.6875, 0.6562, 0.6875, 0.6562, 0.625, 0.7188, 0.625, 0.7188, 0.6875, 0.6875, 0.6875, 0.6875, 0.625, 0.75, 0.6875, 0.75, 0.75, 0.7188, 0.75, 0.7188, 0.6875, 0.75, 0.625, 0.75, 0.6875, 0.7188, 0.6875, 0.7188, 0.625, 0.7812, 0.625, 0.7812, 0.6875, 0.75, 0.6875, 0.75, 0.625, 0.7812, 0.6875, 0.7812, 0.75, 0.75, 0.75, 0.75, 0.6875, 0.7812, 0.5625, 0.7812, 0.625, 0.75, 0.625, 0.75, 0.5625, 0.75, 0.5625, 0.75, 0.625, 0.7188, 0.625, 0.7188, 0.5625, 0.8125, 0.625, 0.8125, 0.6875, 0.7812, 0.6875, 0.7812, 0.625, 0.8125, 0.5625, 0.8125, 0.625, 0.7812, 0.625, 0.7812, 0.5625, 0.8437, 0.625, 0.8437, 0.6875, 0.8125, 0.6875, 0.8125, 0.625, 0.8437, 0.5625, 0.8437, 0.625, 0.8125, 0.625, 0.8125, 0.5625, 0.875, 0.625, 0.875, 0.6875, 0.8437, 0.6875, 0.8437, 0.625, 0.875, 0.5625, 0.875, 0.625, 0.8437, 0.625, 0.8437, 0.5625, 0.9062, 0.625, 0.9062, 0.6875, 0.875, 0.6875, 0.875, 0.625, 0.9062, 0.5625, 0.9062, 0.625, 0.875, 0.625, 0.875, 0.5625, 0.9375, 0.625, 0.9375, 0.6875, 0.9062, 0.6875, 0.9062, 0.625, 0.9375, 0.5625, 0.9375, 0.625, 0.9062, 0.625, 0.9062, 0.5625, 0.9687, 0.625, 0.9687, 0.6875, 0.9375, 0.6875, 0.9375, 0.625, 0.9687, 0.5625, 0.9687, 0.625, 0.9375, 0.625, 0.9375, 0.5625, 1.0, 0.625, 1.0, 0.6875, 0.9687, 0.6875, 0.9687, 0.625, 1.0, 0.5625, 1.0, 0.625, 0.9687, 0.625, 0.9687, 0.5625, 0.03125, 0.625, 0.03125, 0.6875, 0.0, 0.6875, 0.0, 0.625, 0.03125, 0.5625, 0.03125, 0.625, 0.0, 0.625, 0.0, 0.5625, 0.0625, 0.625, 0.0625, 0.6875, 0.03125, 0.6875, 0.03125, 0.625, 0.0625, 0.5625, 0.0625, 0.625, 0.03125, 0.625, 0.03125, 0.5625, 0.09375, 0.625, 0.09375, 0.6875, 0.0625, 0.6875, 0.0625, 0.625, 0.09375, 0.5625, 0.09375, 0.625, 0.0625, 0.625, 0.0625, 0.5625, 0.125, 0.625, 0.125, 0.6875, 0.09375, 0.6875, 0.09375, 0.625, 0.125, 0.5625, 0.125, 0.625, 0.09375, 0.625, 0.09375, 0.5625, 0.1562, 0.625, 0.1562, 0.6875, 0.125, 0.6875, 0.125, 0.625, 0.1562, 0.5625, 0.1562, 0.625, 0.125, 0.625, 0.125, 0.5625, 0.1875, 0.625, 0.1875, 0.6875, 0.1562, 0.6875, 0.1562, 0.625, 0.1875, 0.5625, 0.1875, 0.625, 0.1562, 0.625, 0.1562, 0.5625, 0.2188, 0.625, 0.2188, 0.6875, 0.1875, 0.6875, 0.1875, 0.625, 0.2188, 0.5625, 0.2188, 0.625, 0.1875, 0.625, 0.1875, 0.5625, 0.25, 0.625, 0.25, 0.6875, 0.2188, 0.6875, 0.2188, 0.625, 0.25, 0.5625, 0.25, 0.625, 0.2188, 0.625, 0.2188, 0.5625, 0.2812, 0.625, 0.2812, 0.6875, 0.25, 0.6875, 0.25, 0.625, 0.2812, 0.5625, 0.2812, 0.625, 0.25, 0.625, 0.25, 0.5625, 0.3125, 0.625, 0.3125, 0.6875, 0.2812, 0.6875, 0.2812, 0.625, 0.3125, 0.5625, 0.3125, 0.625, 0.2812, 0.625, 0.2812, 0.5625, 0.3438, 0.625, 0.3438, 0.6875, 0.3125, 0.6875, 0.3125, 0.625, 0.3438, 0.5625, 0.3438, 0.625, 0.3125, 0.625, 0.3125, 0.5625, 0.375, 0.625, 0.375, 0.6875, 0.3438, 0.6875, 0.3438, 0.625, 0.375, 0.5625, 0.375, 0.625, 0.3438, 0.625, 0.3438, 0.5625, 0.4062, 0.625, 0.4062, 0.6875, 0.375, 0.6875, 0.375, 0.625, 0.4062, 0.5625, 0.4062, 0.625, 0.375, 0.625, 0.375, 0.5625, 0.4375, 0.625, 0.4375, 0.6875, 0.4062, 0.6875, 0.4062, 0.625, 0.4375, 0.5625, 0.4375, 0.625, 0.4062, 0.625, 0.4062, 0.5625, 0.4687, 0.625, 0.4688, 0.6875, 0.4375, 0.6875, 0.4375, 0.625, 0.4688, 0.5625, 0.4687, 0.625, 0.4375, 0.625, 0.4375, 0.5625, 0.5, 0.625, 0.5, 0.6875, 0.4688, 0.6875, 0.4687, 0.625, 0.5, 0.5625, 0.5, 0.625, 0.4687, 0.625, 0.4688, 0.5625, 0.5312, 0.625, 0.5312, 0.6875, 0.5, 0.6875, 0.5, 0.625, 0.5312, 0.5625, 0.5312, 0.625, 0.5, 0.625, 0.5, 0.5625, 0.5625, 0.625, 0.5625, 0.6875, 0.5312, 0.6875, 0.5312, 0.625, 0.5625, 0.5625, 0.5625, 0.625, 0.5312, 0.625, 0.5312, 0.5625, 0.5938, 0.625, 0.5938, 0.6875, 0.5625, 0.6875, 0.5625, 0.625, 0.5938, 0.5625, 0.5938, 0.625, 0.5625, 0.625, 0.5625, 0.5625, 0.625, 0.625, 0.625, 0.6875, 0.5938, 0.6875, 0.5938, 0.625, 0.625, 0.5625, 0.625, 0.625, 0.5938, 0.625, 0.5938, 0.5625, 0.6562, 0.625, 0.6562, 0.6875, 0.625, 0.6875, 0.625, 0.625, 0.6562, 0.5625, 0.6562, 0.625, 0.625, 0.625, 0.625, 0.5625, 0.6875, 0.5625, 0.6875, 0.625, 0.6562, 0.625, 0.6562, 0.5625, 0.6562, 0.5, 0.6562, 0.5625, 0.625, 0.5625, 0.625, 0.5, 0.6875, 0.5, 0.6875, 0.5625, 0.6562, 0.5625, 0.6562, 0.5, 0.7188, 0.5625, 0.7188, 0.625, 0.6875, 0.625, 0.6875, 0.5625, 0.7188, 0.5, 0.7188, 0.5625, 0.6875, 0.5625, 0.6875, 0.5, 0.75, 0.5, 0.75, 0.5625, 0.7188, 0.5625, 0.7188, 0.5, 0.7188, 0.4375, 0.7188, 0.5, 0.6875, 0.5, 0.6875, 0.4375, 0.75, 0.4375, 0.75, 0.5, 0.7188, 0.5, 0.7188, 0.4375, 0.7812, 0.5, 0.7812, 0.5625, 0.75, 0.5625, 0.75, 0.5, 0.7812, 0.4375, 0.7812, 0.5, 0.75, 0.5, 0.75, 0.4375, 0.8125, 0.5, 0.8125, 0.5625, 0.7812, 0.5625, 0.7812, 0.5, 0.8125, 0.4375, 0.8125, 0.5, 0.7812, 0.5, 0.7812, 0.4375, 0.8437, 0.5, 0.8437, 0.5625, 0.8125, 0.5625, 0.8125, 0.5, 0.8437, 0.4375, 0.8437, 0.5, 0.8125, 0.5, 0.8125, 0.4375, 0.875, 0.5, 0.875, 0.5625, 0.8437, 0.5625, 0.8437, 0.5, 0.875, 0.4375, 0.875, 0.5, 0.8437, 0.5, 0.8437, 0.4375, 0.9062, 0.5, 0.9062, 0.5625, 0.875, 0.5625, 0.875, 0.5, 0.9062, 0.4375, 0.9062, 0.5, 0.875, 0.5, 0.875, 0.4375, 0.9375, 0.5, 0.9375, 0.5625, 0.9062, 0.5625, 0.9062, 0.5, 0.9375, 0.4375, 0.9375, 0.5, 0.9062, 0.5, 0.9062, 0.4375, 0.9687, 0.5, 0.9687, 0.5625, 0.9375, 0.5625, 0.9375, 0.5, 0.9687, 0.4375, 0.9687, 0.5, 0.9375, 0.5, 0.9375, 0.4375, 1.0, 0.5, 1.0, 0.5625, 0.9687, 0.5625, 0.9687, 0.5, 1.0, 0.4375, 1.0, 0.5, 0.9687, 0.5, 0.9687, 0.4375, 0.03125, 0.5, 0.03125, 0.5625, 0.0, 0.5625, 0.0, 0.5, 0.03125, 0.4375, 0.03125, 0.5, 0.0, 0.5, 0.0, 0.4375, 0.0625, 0.5, 0.0625, 0.5625, 0.03125, 0.5625, 0.03125, 0.5, 0.0625, 0.4375, 0.0625, 0.5, 0.03125, 0.5, 0.03125, 0.4375, 0.09375, 0.5, 0.09375, 0.5625, 0.0625, 0.5625, 0.0625, 0.5, 0.09375, 0.4375, 0.09375, 0.5, 0.0625, 0.5, 0.0625, 0.4375, 0.125, 0.5, 0.125, 0.5625, 0.09375, 0.5625, 0.09375, 0.5, 0.125, 0.4375, 0.125, 0.5, 0.09375, 0.5, 0.09375, 0.4375, 0.1562, 0.5, 0.1562, 0.5625, 0.125, 0.5625, 0.125, 0.5, 0.1562, 0.4375, 0.1562, 0.5, 0.125, 0.5, 0.125, 0.4375, 0.1875, 0.5, 0.1875, 0.5625, 0.1562, 0.5625, 0.1562, 0.5, 0.1875, 0.4375, 0.1875, 0.5, 0.1562, 0.5, 0.1562, 0.4375, 0.2188, 0.5, 0.2188, 0.5625, 0.1875, 0.5625, 0.1875, 0.5, 0.2188, 0.4375, 0.2188, 0.5, 0.1875, 0.5, 0.1875, 0.4375, 0.25, 0.5, 0.25, 0.5625, 0.2188, 0.5625, 0.2188, 0.5, 0.25, 0.4375, 0.25, 0.5, 0.2188, 0.5, 0.2188, 0.4375, 0.2812, 0.5, 0.2812, 0.5625, 0.25, 0.5625, 0.25, 0.5, 0.2812, 0.4375, 0.2812, 0.5, 0.25, 0.5, 0.25, 0.4375, 0.3125, 0.5, 0.3125, 0.5625, 0.2812, 0.5625, 0.2812, 0.5, 0.3125, 0.4375, 0.3125, 0.5, 0.2812, 0.5, 0.2812, 0.4375, 0.3438, 0.5, 0.3438, 0.5625, 0.3125, 0.5625, 0.3125, 0.5, 0.3438, 0.4375, 0.3438, 0.5, 0.3125, 0.5, 0.3125, 0.4375, 0.375, 0.5, 0.375, 0.5625, 0.3438, 0.5625, 0.3438, 0.5, 0.375, 0.4375, 0.375, 0.5, 0.3438, 0.5, 0.3438, 0.4375, 0.4062, 0.5, 0.4062, 0.5625, 0.375, 0.5625, 0.375, 0.5, 0.4062, 0.4375, 0.4062, 0.5, 0.375, 0.5, 0.375, 0.4375, 0.4375, 0.5, 0.4375, 0.5625, 0.4062, 0.5625, 0.4062, 0.5, 0.4375, 0.4375, 0.4375, 0.5, 0.4062, 0.5, 0.4062, 0.4375, 0.4688, 0.5, 0.4688, 0.5625, 0.4375, 0.5625, 0.4375, 0.5, 0.4688, 0.4375, 0.4688, 0.5, 0.4375, 0.5, 0.4375, 0.4375, 0.5, 0.5, 0.5, 0.5625, 0.4688, 0.5625, 0.4688, 0.5, 0.5, 0.4375, 0.5, 0.5, 0.4688, 0.5, 0.4688, 0.4375, 0.5312, 0.5, 0.5312, 0.5625, 0.5, 0.5625, 0.5, 0.5, 0.5312, 0.4375, 0.5312, 0.5, 0.5, 0.5, 0.5, 0.4375, 0.5625, 0.5, 0.5625, 0.5625, 0.5312, 0.5625, 0.5312, 0.5, 0.5625, 0.4375, 0.5625, 0.5, 0.5312, 0.5, 0.5312, 0.4375, 0.5938, 0.5, 0.5938, 0.5625, 0.5625, 0.5625, 0.5625, 0.5, 0.5938, 0.4375, 0.5938, 0.5, 0.5625, 0.5, 0.5625, 0.4375, 0.625, 0.5, 0.625, 0.5625, 0.5938, 0.5625, 0.5938, 0.5, 0.625, 0.4375, 0.625, 0.5, 0.5938, 0.5, 0.5938, 0.4375, 0.6562, 0.4375, 0.6562, 0.5, 0.625, 0.5, 0.625, 0.4375, 0.625, 0.375, 0.625, 0.4375, 0.5938, 0.4375, 0.5938, 0.375, 0.6562, 0.375, 0.6562, 0.4375, 0.625, 0.4375, 0.625, 0.375, 0.6875, 0.4375, 0.6875, 0.5, 0.6562, 0.5, 0.6562, 0.4375, 0.6875, 0.375, 0.6875, 0.4375, 0.6562, 0.4375, 0.6562, 0.375, 0.7188, 0.375, 0.7188, 0.4375, 0.6875, 0.4375, 0.6875, 0.375, 0.6875, 0.3125, 0.6875, 0.375, 0.6562, 0.375, 0.6562, 0.3125, 0.7188, 0.3125, 0.7188, 0.375, 0.6875, 0.375, 0.6875, 0.3125, 0.75, 0.375, 0.75, 0.4375, 0.7188, 0.4375, 0.7188, 0.375, 0.75, 0.3125, 0.75, 0.375, 0.7188, 0.375, 0.7188, 0.3125, 0.7812, 0.3125, 0.7812, 0.375, 0.75, 0.375, 0.75, 0.3125, 0.7812, 0.375, 0.7812, 0.4375, 0.75, 0.4375, 0.75, 0.375, 0.75, 0.25, 0.75, 0.3125, 0.7188, 0.3125, 0.7188, 0.25, 0.7812, 0.25, 0.7812, 0.3125, 0.75, 0.3125, 0.75, 0.25, 0.8125, 0.3125, 0.8125, 0.375, 0.7812, 0.375, 0.7812, 0.3125, 0.8125, 0.25, 0.8125, 0.3125, 0.7812, 0.3125, 0.7812, 0.25, 0.8437, 0.3125, 0.8437, 0.375, 0.8125, 0.375, 0.8125, 0.3125, 0.8437, 0.25, 0.8437, 0.3125, 0.8125, 0.3125, 0.8125, 0.25, 0.875, 0.3125, 0.875, 0.375, 0.8437, 0.375, 0.8437, 0.3125, 0.875, 0.25, 0.875, 0.3125, 0.8437, 0.3125, 0.8437, 0.25, 0.9062, 0.3125, 0.9062, 0.375, 0.875, 0.375, 0.875, 0.3125, 0.9062, 0.25, 0.9062, 0.3125, 0.875, 0.3125, 0.875, 0.25, 0.9375, 0.3125, 0.9375, 0.375, 0.9062, 0.375, 0.9062, 0.3125, 0.9375, 0.25, 0.9375, 0.3125, 0.9062, 0.3125, 0.9062, 0.25, 0.9687, 0.3125, 0.9687, 0.375, 0.9375, 0.375, 0.9375, 0.3125, 0.9687, 0.25, 0.9687, 0.3125, 0.9375, 0.3125, 0.9375, 0.25, 1.0, 0.3125, 1.0, 0.375, 0.9687, 0.375, 0.9687, 0.3125, 1.0, 0.25, 1.0, 0.3125, 0.9687, 0.3125, 0.9687, 0.25, 0.03125, 0.3125, 0.03125, 0.375, 0.0, 0.375, 0.0, 0.3125, 0.03125, 0.25, 0.03125, 0.3125, 0.0, 0.3125, 0.0, 0.25, 0.0625, 0.3125, 0.0625, 0.375, 0.03125, 0.375, 0.03125, 0.3125, 0.0625, 0.25, 0.0625, 0.3125, 0.03125, 0.3125, 0.03125, 0.25, 0.09375, 0.3125, 0.09375, 0.375, 0.0625, 0.375, 0.0625, 0.3125, 0.09375, 0.25, 0.09375, 0.3125, 0.0625, 0.3125, 0.0625, 0.25, 0.125, 0.3125, 0.125, 0.375, 0.09375, 0.375, 0.09375, 0.3125, 0.125, 0.25, 0.125, 0.3125, 0.09375, 0.3125, 0.09375, 0.25, 0.1562, 0.3125, 0.1562, 0.375, 0.125, 0.375, 0.125, 0.3125, 0.1562, 0.25, 0.1562, 0.3125, 0.125, 0.3125, 0.125, 0.25, 0.1875, 0.3125, 0.1875, 0.375, 0.1562, 0.375, 0.1562, 0.3125, 0.1875, 0.25, 0.1875, 0.3125, 0.1562, 0.3125, 0.1562, 0.25, 0.2188, 0.3125, 0.2188, 0.375, 0.1875, 0.375, 0.1875, 0.3125, 0.2188, 0.25, 0.2188, 0.3125, 0.1875, 0.3125, 0.1875, 0.25, 0.25, 0.3125, 0.25, 0.375, 0.2188, 0.375, 0.2188, 0.3125, 0.25, 0.25, 0.25, 0.3125, 0.2188, 0.3125, 0.2188, 0.25, 0.2812, 0.3125, 0.2812, 0.375, 0.25, 0.375, 0.25, 0.3125, 0.2812, 0.25, 0.2812, 0.3125, 0.25, 0.3125, 0.25, 0.25, 0.3125, 0.3125, 0.3125, 0.375, 0.2812, 0.375, 0.2812, 0.3125, 0.3125, 0.25, 0.3125, 0.3125, 0.2812, 0.3125, 0.2812, 0.25, 0.3438, 0.3125, 0.3438, 0.375, 0.3125, 0.375, 0.3125, 0.3125, 0.3438, 0.25, 0.3438, 0.3125, 0.3125, 0.3125, 0.3125, 0.25, 0.375, 0.3125, 0.375, 0.375, 0.3438, 0.375, 0.3438, 0.3125, 0.375, 0.25, 0.375, 0.3125, 0.3438, 0.3125, 0.3438, 0.25, 0.4062, 0.3125, 0.4062, 0.375, 0.375, 0.375, 0.375, 0.3125, 0.4062, 0.25, 0.4062, 0.3125, 0.375, 0.3125, 0.375, 0.25, 0.4375, 0.3125, 0.4375, 0.375, 0.4062, 0.375, 0.4062, 0.3125, 0.4375, 0.25, 0.4375, 0.3125, 0.4062, 0.3125, 0.4062, 0.25, 0.4688, 0.3125, 0.4687, 0.375, 0.4375, 0.375, 0.4375, 0.3125, 0.4688, 0.25, 0.4688, 0.3125, 0.4375, 0.3125, 0.4375, 0.25, 0.5, 0.3125, 0.5, 0.375, 0.4687, 0.375, 0.4688, 0.3125, 0.5, 0.25, 0.5, 0.3125, 0.4688, 0.3125, 0.4688, 0.25, 0.5312, 0.3125, 0.5312, 0.375, 0.5, 0.375, 0.5, 0.3125, 0.5312, 0.25, 0.5312, 0.3125, 0.5, 0.3125, 0.5, 0.25, 0.5625, 0.3125, 0.5625, 0.375, 0.5312, 0.375, 0.5312, 0.3125, 0.5625, 0.25, 0.5625, 0.3125, 0.5312, 0.3125, 0.5312, 0.25, 0.5938, 0.3125, 0.5938, 0.375, 0.5625, 0.375, 0.5625, 0.3125, 0.5938, 0.25, 0.5938, 0.3125, 0.5625, 0.3125, 0.5625, 0.25, 0.625, 0.3125, 0.625, 0.375, 0.5938, 0.375, 0.5938, 0.3125, 0.625, 0.25, 0.625, 0.3125, 0.5938, 0.3125, 0.5938, 0.25, 0.6562, 0.3125, 0.6562, 0.375, 0.625, 0.375, 0.625, 0.3125, 0.6562, 0.25, 0.6562, 0.3125, 0.625, 0.3125, 0.625, 0.25, 0.6875, 0.25, 0.6875, 0.3125, 0.6562, 0.3125, 0.6562, 0.25, 0.6562, 0.1875, 0.6562, 0.25, 0.625, 0.25, 0.625, 0.1875, 0.6875, 0.1875, 0.6875, 0.25, 0.6562, 0.25, 0.6562, 0.1875, 0.7188, 0.25, 0.7188, 0.3125, 0.6875, 0.3125, 0.6875, 0.25, 0.7188, 0.1875, 0.7188, 0.25, 0.6875, 0.25, 0.6875, 0.1875, 0.75, 0.1875, 0.75, 0.25, 0.7188, 0.25, 0.7188, 0.1875, 0.7188, 0.125, 0.7188, 0.1875, 0.6875, 0.1875, 0.6875, 0.125, 0.75, 0.125, 0.75, 0.1875, 0.7188, 0.1875, 0.7188, 0.125, 0.7812, 0.1875, 0.7812, 0.25, 0.75, 0.25, 0.75, 0.1875, 0.7812, 0.125, 0.7812, 0.1875, 0.75, 0.1875, 0.75, 0.125, 0.8125, 0.1875, 0.8125, 0.25, 0.7812, 0.25, 0.7812, 0.1875, 0.8125, 0.125, 0.8125, 0.1875, 0.7812, 0.1875, 0.7812, 0.125, 0.8437, 0.1875, 0.8437, 0.25, 0.8125, 0.25, 0.8125, 0.1875, 0.8438, 0.125, 0.8437, 0.1875, 0.8125, 0.1875, 0.8125, 0.125, 0.875, 0.1875, 0.875, 0.25, 0.8437, 0.25, 0.8437, 0.1875, 0.875, 0.125, 0.875, 0.1875, 0.8437, 0.1875, 0.8438, 0.125, 0.9062, 0.1875, 0.9062, 0.25, 0.875, 0.25, 0.875, 0.1875, 0.9062, 0.125, 0.9062, 0.1875, 0.875, 0.1875, 0.875, 0.125, 0.9375, 0.1875, 0.9375, 0.25, 0.9062, 0.25, 0.9062, 0.1875, 0.9375, 0.125, 0.9375, 0.1875, 0.9062, 0.1875, 0.9062, 0.125, 0.9687, 0.1875, 0.9687, 0.25, 0.9375, 0.25, 0.9375, 0.1875, 0.9687, 0.125, 0.9687, 0.1875, 0.9375, 0.1875, 0.9375, 0.125, 1.0, 0.1875, 1.0, 0.25, 0.9687, 0.25, 0.9687, 0.1875, 1.0, 0.125, 1.0, 0.1875, 0.9687, 0.1875, 0.9687, 0.125, 0.03125, 0.1875, 0.03125, 0.25, 0.0, 0.25, 0.0, 0.1875, 0.03125, 0.125, 0.03125, 0.1875, 0.0, 0.1875, 0.0, 0.125, 0.0625, 0.1875, 0.0625, 0.25, 0.03125, 0.25, 0.03125, 0.1875, 0.0625, 0.125, 0.0625, 0.1875, 0.03125, 0.1875, 0.03125, 0.125, 0.09375, 0.1875, 0.09375, 0.25, 0.0625, 0.25, 0.0625, 0.1875, 0.09375, 0.125, 0.09375, 0.1875, 0.0625, 0.1875, 0.0625, 0.125, 0.125, 0.1875, 0.125, 0.25, 0.09375, 0.25, 0.09375, 0.1875, 0.125, 0.125, 0.125, 0.1875, 0.09375, 0.1875, 0.09375, 0.125, 0.1562, 0.1875, 0.1562, 0.25, 0.125, 0.25, 0.125, 0.1875, 0.1562, 0.125, 0.1562, 0.1875, 0.125, 0.1875, 0.125, 0.125, 0.1875, 0.1875, 0.1875, 0.25, 0.1562, 0.25, 0.1562, 0.1875, 0.1875, 0.125, 0.1875, 0.1875, 0.1562, 0.1875, 0.1562, 0.125, 0.2188, 0.1875, 0.2188, 0.25, 0.1875, 0.25, 0.1875, 0.1875, 0.2188, 0.125, 0.2188, 0.1875, 0.1875, 0.1875, 0.1875, 0.125, 0.25, 0.1875, 0.25, 0.25, 0.2188, 0.25, 0.2188, 0.1875, 0.25, 0.125, 0.25, 0.1875, 0.2188, 0.1875, 0.2188, 0.125, 0.2812, 0.1875, 0.2812, 0.25, 0.25, 0.25, 0.25, 0.1875, 0.2812, 0.125, 0.2812, 0.1875, 0.25, 0.1875, 0.25, 0.125, 0.3125, 0.1875, 0.3125, 0.25, 0.2812, 0.25, 0.2812, 0.1875, 0.3125, 0.125, 0.3125, 0.1875, 0.2812, 0.1875, 0.2812, 0.125, 0.3438, 0.1875, 0.3438, 0.25, 0.3125, 0.25, 0.3125, 0.1875, 0.3438, 0.125, 0.3438, 0.1875, 0.3125, 0.1875, 0.3125, 0.125, 0.375, 0.1875, 0.375, 0.25, 0.3438, 0.25, 0.3438, 0.1875, 0.375, 0.125, 0.375, 0.1875, 0.3438, 0.1875, 0.3438, 0.125, 0.4062, 0.1875, 0.4062, 0.25, 0.375, 0.25, 0.375, 0.1875, 0.4062, 0.125, 0.4062, 0.1875, 0.375, 0.1875, 0.375, 0.125, 0.4375, 0.1875, 0.4375, 0.25, 0.4062, 0.25, 0.4062, 0.1875, 0.4375, 0.125, 0.4375, 0.1875, 0.4062, 0.1875, 0.4062, 0.125, 0.4688, 0.1875, 0.4688, 0.25, 0.4375, 0.25, 0.4375, 0.1875, 0.4688, 0.125, 0.4688, 0.1875, 0.4375, 0.1875, 0.4375, 0.125, 0.5, 0.1875, 0.5, 0.25, 0.4688, 0.25, 0.4688, 0.1875, 0.5, 0.125, 0.5, 0.1875, 0.4688, 0.1875, 0.4688, 0.125, 0.5312, 0.1875, 0.5312, 0.25, 0.5, 0.25, 0.5, 0.1875, 0.5312, 0.125, 0.5312, 0.1875, 0.5, 0.1875, 0.5, 0.125, 0.5625, 0.1875, 0.5625, 0.25, 0.5312, 0.25, 0.5312, 0.1875, 0.5625, 0.125, 0.5625, 0.1875, 0.5312, 0.1875, 0.5312, 0.125, 0.5938, 0.1875, 0.5938, 0.25, 0.5625, 0.25, 0.5625, 0.1875, 0.5938, 0.125, 0.5938, 0.1875, 0.5625, 0.1875, 0.5625, 0.125, 0.625, 0.1875, 0.625, 0.25, 0.5938, 0.25, 0.5938, 0.1875, 0.625, 0.125, 0.625, 0.1875, 0.5938, 0.1875, 0.5938, 0.125, 0.6562, 0.125, 0.6562, 0.1875, 0.625, 0.1875, 0.625, 0.125, 0.625, 0.0625, 0.625, 0.125, 0.5938, 0.125, 0.5938, 0.0625, 0.6562, 0.0625, 0.6562, 0.125, 0.625, 0.125, 0.625, 0.0625, 0.6875, 0.125, 0.6875, 0.1875, 0.6562, 0.1875, 0.6562, 0.125, 0.6875, 0.0625, 0.6875, 0.125, 0.6562, 0.125, 0.6562, 0.0625, 0.7188, 0.0625, 0.7188, 0.125, 0.6875, 0.125, 0.6875, 0.0625, 0.7031, 0.0, 0.7188, 0.0625, 0.6875, 0.0625, 0.6719, 0.0, 0.6875, 0.0625, 0.6562, 0.0625, 0.2031, 0.0, 0.2188, 0.0625, 0.1875, 0.0625, 0.2344, 0.0, 0.25, 0.0625, 0.2188, 0.0625, 0.7656, 0.0, 0.7812, 0.0625, 0.75, 0.0625, 0.7344, 0.0, 0.75, 0.0625, 0.7188, 0.0625, 0.6406, 0.0, 0.6562, 0.0625, 0.625, 0.0625, 0.6094, 0.0, 0.625, 0.0625, 0.5938, 0.0625, 0.5781, 0.0, 0.5938, 0.0625, 0.5625, 0.0625, 0.5469, 0.0, 0.5625, 0.0625, 0.5312, 0.0625, 0.5156, 0.0, 0.5312, 0.0625, 0.5, 0.0625, 0.4844, 0.0, 0.5, 0.0625, 0.4688, 0.0625, 0.4531, 0.0, 0.4688, 0.0625, 0.4375, 0.0625, 0.4219, 0.0, 0.4375, 0.0625, 0.4062, 0.0625, 0.3906, 0.0, 0.4062, 0.0625, 0.375, 0.0625, 0.3594, 0.0, 0.375, 0.0625, 0.3438, 0.0625, 0.3281, 0.0, 0.3438, 0.0625, 0.3125, 0.0625, 0.2969, 0.0, 0.3125, 0.0625, 0.2812, 0.0625, 0.2656, 0.0, 0.2812, 0.0625, 0.25, 0.0625, 0.1719, 0.0, 0.1875, 0.0625, 0.1562, 0.0625, 0.1406, 0.0, 0.1562, 0.0625, 0.125, 0.0625, 0.1094, 0.0, 0.125, 0.0625, 0.09375, 0.0625, 0.07812, 0.0, 0.09375, 0.0625, 0.0625, 0.0625, 0.04687, 0.0, 0.0625, 0.0625, 0.03125, 0.0625, 0.01562, 0.0, 0.03125, 0.0625, 0.0, 0.0625, 0.9844, 0.0, 1.0, 0.0625, 0.9687, 0.0625, 0.9531, 0.0, 0.9687, 0.0625, 0.9375, 0.0625, 0.9219, 0.0, 0.9375, 0.0625, 0.9062, 0.0625, 0.8906, 0.0, 0.9062, 0.0625, 0.875, 0.0625, 0.8594, 0.0, 0.875, 0.0625, 0.8437, 0.0625, 0.8281, 0.0, 0.8437, 0.0625, 0.8125, 0.0625, 0.7969, 0.0, 0.8125, 0.0625, 0.7812, 0.0625, 0.7812, 0.0625, 0.7812, 0.125, 0.75, 0.125, 0.75, 0.0625, 0.8125, 0.0625, 0.8125, 0.125, 0.7812, 0.125, 0.7812, 0.0625, 0.8437, 0.0625, 0.8438, 0.125, 0.8125, 0.125, 0.8125, 0.0625, 0.875, 0.0625, 0.875, 0.125, 0.8438, 0.125, 0.8437, 0.0625, 0.9062, 0.0625, 0.9062, 0.125, 0.875, 0.125, 0.875, 0.0625, 0.9375, 0.0625, 0.9375, 0.125, 0.9062, 0.125, 0.9062, 0.0625, 0.9687, 0.0625, 0.9687, 0.125, 0.9375, 0.125, 0.9375, 0.0625, 1.0, 0.0625, 1.0, 0.125, 0.9687, 0.125, 0.9687, 0.0625, 0.03125, 0.0625, 0.03125, 0.125, 0.0, 0.125, 0.0, 0.0625, 0.0625, 0.0625, 0.0625, 0.125, 0.03125, 0.125, 0.03125, 0.0625, 0.09375, 0.0625, 0.09375, 0.125, 0.0625, 0.125, 0.0625, 0.0625, 0.125, 0.0625, 0.125, 0.125, 0.09375, 0.125, 0.09375, 0.0625, 0.1562, 0.0625, 0.1562, 0.125, 0.125, 0.125, 0.125, 0.0625, 0.1875, 0.0625, 0.1875, 0.125, 0.1562, 0.125, 0.1562, 0.0625, 0.2188, 0.0625, 0.2188, 0.125, 0.1875, 0.125, 0.1875, 0.0625, 0.25, 0.0625, 0.25, 0.125, 0.2188, 0.125, 0.2188, 0.0625, 0.2812, 0.0625, 0.2812, 0.125, 0.25, 0.125, 0.25, 0.0625, 0.3125, 0.0625, 0.3125, 0.125, 0.2812, 0.125, 0.2812, 0.0625, 0.3438, 0.0625, 0.3438, 0.125, 0.3125, 0.125, 0.3125, 0.0625, 0.375, 0.0625, 0.375, 0.125, 0.3438, 0.125, 0.3438, 0.0625, 0.4062, 0.0625, 0.4062, 0.125, 0.375, 0.125, 0.375, 0.0625, 0.4375, 0.0625, 0.4375, 0.125, 0.4062, 0.125, 0.4062, 0.0625, 0.4688, 0.0625, 0.4688, 0.125, 0.4375, 0.125, 0.4375, 0.0625, 0.5, 0.0625, 0.5, 0.125, 0.4688, 0.125, 0.4688, 0.0625, 0.5312, 0.0625, 0.5312, 0.125, 0.5, 0.125, 0.5, 0.0625, 0.5625, 0.0625, 0.5625, 0.125, 0.5312, 0.125, 0.5312, 0.0625, 0.5938, 0.0625, 0.5938, 0.125, 0.5625, 0.125, 0.5625, 0.0625, 0.75, 0.0625, 0.75, 0.125, 0.7188, 0.125, 0.7188, 0.0625, 0.5938, 0.375, 0.5938, 0.4375, 0.5625, 0.4375, 0.5625, 0.375, 0.5625, 0.375, 0.5625, 0.4375, 0.5312, 0.4375, 0.5312, 0.375, 0.5312, 0.375, 0.5312, 0.4375, 0.5, 0.4375, 0.5, 0.375, 0.5, 0.375, 0.5, 0.4375, 0.4688, 0.4375, 0.4687, 0.375, 0.4687, 0.375, 0.4688, 0.4375, 0.4375, 0.4375, 0.4375, 0.375, 0.4375, 0.375, 0.4375, 0.4375, 0.4062, 0.4375, 0.4062, 0.375, 0.4062, 0.375, 0.4062, 0.4375, 0.375, 0.4375, 0.375, 0.375, 0.375, 0.375, 0.375, 0.4375, 0.3438, 0.4375, 0.3438, 0.375, 0.3438, 0.375, 0.3438, 0.4375, 0.3125, 0.4375, 0.3125, 0.375, 0.3125, 0.375, 0.3125, 0.4375, 0.2812, 0.4375, 0.2812, 0.375, 0.2812, 0.375, 0.2812, 0.4375, 0.25, 0.4375, 0.25, 0.375, 0.25, 0.375, 0.25, 0.4375, 0.2188, 0.4375, 0.2188, 0.375, 0.2188, 0.375, 0.2188, 0.4375, 0.1875, 0.4375, 0.1875, 0.375, 0.1875, 0.375, 0.1875, 0.4375, 0.1562, 0.4375, 0.1562, 0.375, 0.1562, 0.375, 0.1562, 0.4375, 0.125, 0.4375, 0.125, 0.375, 0.125, 0.375, 0.125, 0.4375, 0.09375, 0.4375, 0.09375, 0.375, 0.09375, 0.375, 0.09375, 0.4375, 0.0625, 0.4375, 0.0625, 0.375, 0.0625, 0.375, 0.0625, 0.4375, 0.03125, 0.4375, 0.03125, 0.375, 0.03125, 0.375, 0.03125, 0.4375, 0.0, 0.4375, 0.0, 0.375, 1.0, 0.375, 1.0, 0.4375, 0.9687, 0.4375, 0.9687, 0.375, 0.9687, 0.375, 0.9687, 0.4375, 0.9375, 0.4375, 0.9375, 0.375, 0.9375, 0.375, 0.9375, 0.4375, 0.9062, 0.4375, 0.9062, 0.375, 0.9062, 0.375, 0.9062, 0.4375, 0.875, 0.4375, 0.875, 0.375, 0.875, 0.375, 0.875, 0.4375, 0.8437, 0.4375, 0.8437, 0.375, 0.8437, 0.375, 0.8437, 0.4375, 0.8125, 0.4375, 0.8125, 0.375, 0.8125, 0.375, 0.8125, 0.4375, 0.7812, 0.4375, 0.7812, 0.375, 0.625, 0.6875, 0.625, 0.75, 0.5938, 0.75, 0.5938, 0.6875, 0.5938, 0.6875, 0.5938, 0.75, 0.5625, 0.75, 0.5625, 0.6875, 0.5625, 0.6875, 0.5625, 0.75, 0.5312, 0.75, 0.5312, 0.6875, 0.5312, 0.6875, 0.5312, 0.75, 0.5, 0.75, 0.5, 0.6875, 0.5, 0.6875, 0.5, 0.75, 0.4688, 0.75, 0.4688, 0.6875, 0.4688, 0.6875, 0.4688, 0.75, 0.4375, 0.75, 0.4375, 0.6875, 0.4375, 0.6875, 0.4375, 0.75, 0.4062, 0.75, 0.4062, 0.6875, 0.4062, 0.6875, 0.4062, 0.75, 0.375, 0.75, 0.375, 0.6875, 0.375, 0.6875, 0.375, 0.75, 0.3438, 0.75, 0.3438, 0.6875, 0.3438, 0.6875, 0.3438, 0.75, 0.3125, 0.75, 0.3125, 0.6875, 0.3125, 0.6875, 0.3125, 0.75, 0.2812, 0.75, 0.2812, 0.6875, 0.2812, 0.6875, 0.2812, 0.75, 0.25, 0.75, 0.25, 0.6875, 0.25, 0.6875, 0.25, 0.75, 0.2188, 0.75, 0.2188, 0.6875, 0.2188, 0.6875, 0.2188, 0.75, 0.1875, 0.75, 0.1875, 0.6875, 0.1875, 0.6875, 0.1875, 0.75, 0.1562, 0.75, 0.1562, 0.6875, 0.1562, 0.6875, 0.1562, 0.75, 0.125, 0.75, 0.125, 0.6875, 0.125, 0.6875, 0.125, 0.75, 0.09375, 0.75, 0.09375, 0.6875, 0.09375, 0.6875, 0.09375, 0.75, 0.0625, 0.75, 0.0625, 0.6875, 0.0625, 0.6875, 0.0625, 0.75, 0.03125, 0.75, 0.03125, 0.6875, 0.03125, 0.6875, 0.03125, 0.75, 0.0, 0.75, 0.0, 0.6875, 1.0, 0.6875, 1.0, 0.75, 0.9687, 0.75, 0.9687, 0.6875, 0.9687, 0.6875, 0.9687, 0.75, 0.9375, 0.75, 0.9375, 0.6875, 0.9375, 0.6875, 0.9375, 0.75, 0.9062, 0.75, 0.9062, 0.6875, 0.9062, 0.6875, 0.9062, 0.75, 0.875, 0.75, 0.875, 0.6875, 0.875, 0.6875, 0.875, 0.75, 0.8437, 0.75, 0.8437, 0.6875, 0.8437, 0.6875, 0.8437, 0.75, 0.8125, 0.75, 0.8125, 0.6875, 0.8125, 0.6875, 0.8125, 0.75, 0.7812, 0.75, 0.7812, 0.6875])
me_base_001.materials.append(mat_material)
me_base_001.update()

# ---- objects
ob_base_001 = bpy.data.objects.new('Base.001', me_base_001)

# ---- transforms, parenting, visibility, modifiers, constraints
ob_base_001.location = (0.0, 0.0, -4.5)

# ---- collection membership
col_collection.objects.link(ob_base_001)

# ---- scene / render settings (as saved in the file)
scene.frame_start = 1; scene.frame_end = 250; scene.frame_set(1)
scene.render.engine = 'BLENDER_EEVEE_NEXT'
scene.cycles.sampling_pattern = 'TABULATED_SOBOL'
bpy.context.view_layer.update()

# ---- added for rendering (the .blend has no active camera and no usable light): camera, sun
cam_auto = bpy.data.cameras.new('AutoCamera')
cam_auto.lens = 50.0
cam_auto.sensor_width = 36.0
cam_auto.clip_end = 1000.0
ob_auto_camera = bpy.data.objects.new('AutoCamera', cam_auto)
scene.collection.objects.link(ob_auto_camera)
ob_auto_camera.location = (2.56406, -3.07687, 2.05125)
ob_auto_camera.rotation_euler = (1.09748, -7.21219e-08, 0.694738)
scene.camera = ob_auto_camera
light_auto_sun = bpy.data.lights.new('AutoSun', 'SUN')
light_auto_sun.energy = 3.0
light_auto_sun.angle = 0.0523599
ob_auto_sun = bpy.data.objects.new('AutoSun', light_auto_sun)
scene.collection.objects.link(ob_auto_sun)
ob_auto_sun.rotation_euler = (0.872665, 0.174533, 0.523599)
bpy.context.view_layer.update()
